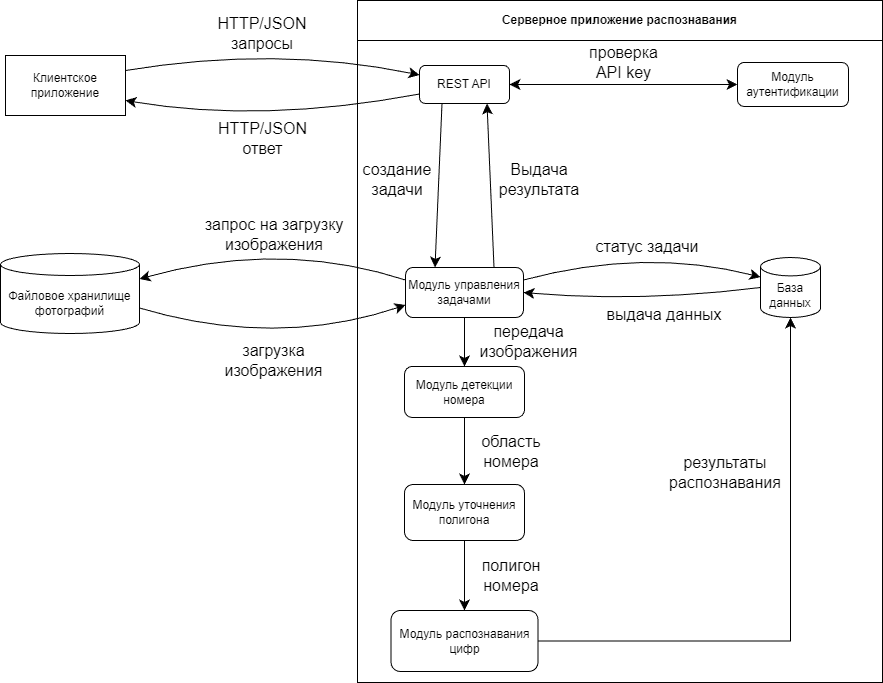

The diagram above was exported from draw.io. Its source (the exported page's mxGraphModel, read from the mxfile embedded in the PNG):
<mxGraphModel dx="2472" dy="1611" grid="0" gridSize="10" guides="1" tooltips="1" connect="1" arrows="1" fold="1" page="0" pageScale="1" pageWidth="827" pageHeight="1169" math="0" shadow="0">
  <root>
    <mxCell id="0" />
    <mxCell id="1" parent="0" />
    <mxCell id="gQPej4nVJKiSJsRC812s-2" parent="1" style="swimlane;whiteSpace=wrap;html=1;startSize=40;" value="Серверное приложение распознавания" vertex="1">
      <mxGeometry height="682" width="525" x="119" y="-33" as="geometry" />
    </mxCell>
    <mxCell id="gQPej4nVJKiSJsRC812s-22" edge="1" parent="gQPej4nVJKiSJsRC812s-2" source="gQPej4nVJKiSJsRC812s-7" style="edgeStyle=none;curved=1;rounded=0;orthogonalLoop=1;jettySize=auto;html=1;exitX=1;exitY=0.5;exitDx=0;exitDy=0;entryX=0;entryY=0.5;entryDx=0;entryDy=0;fontSize=12;startSize=8;endSize=8;startArrow=classic;startFill=1;" target="gQPej4nVJKiSJsRC812s-8">
      <mxGeometry relative="1" as="geometry" />
    </mxCell>
    <mxCell id="qdOc-iXDXFrgi2kFb8gn-6" edge="1" parent="gQPej4nVJKiSJsRC812s-2" source="gQPej4nVJKiSJsRC812s-7" style="edgeStyle=none;curved=1;rounded=0;orthogonalLoop=1;jettySize=auto;html=1;exitX=0.25;exitY=1;exitDx=0;exitDy=0;entryX=0.25;entryY=0;entryDx=0;entryDy=0;fontSize=12;startSize=8;endSize=8;" target="gQPej4nVJKiSJsRC812s-9">
      <mxGeometry relative="1" as="geometry" />
    </mxCell>
    <mxCell id="gQPej4nVJKiSJsRC812s-7" parent="gQPej4nVJKiSJsRC812s-2" style="rounded=1;whiteSpace=wrap;html=1;" value="REST API" vertex="1">
      <mxGeometry height="38" width="90" x="62" y="65" as="geometry" />
    </mxCell>
    <mxCell id="gQPej4nVJKiSJsRC812s-8" parent="gQPej4nVJKiSJsRC812s-2" style="rounded=1;whiteSpace=wrap;html=1;" value="Модуль аутентификации" vertex="1">
      <mxGeometry height="44" width="111" x="380" y="62" as="geometry" />
    </mxCell>
    <mxCell id="qdOc-iXDXFrgi2kFb8gn-1" edge="1" parent="gQPej4nVJKiSJsRC812s-2" source="gQPej4nVJKiSJsRC812s-9" style="edgeStyle=none;curved=1;rounded=0;orthogonalLoop=1;jettySize=auto;html=1;exitX=0.5;exitY=1;exitDx=0;exitDy=0;entryX=0.5;entryY=0;entryDx=0;entryDy=0;fontSize=12;startSize=8;endSize=8;" target="gQPej4nVJKiSJsRC812s-10">
      <mxGeometry relative="1" as="geometry" />
    </mxCell>
    <mxCell id="qdOc-iXDXFrgi2kFb8gn-7" edge="1" parent="gQPej4nVJKiSJsRC812s-2" source="gQPej4nVJKiSJsRC812s-9" style="edgeStyle=none;curved=1;rounded=0;orthogonalLoop=1;jettySize=auto;html=1;exitX=0.75;exitY=0;exitDx=0;exitDy=0;entryX=0.75;entryY=1;entryDx=0;entryDy=0;fontSize=12;startSize=8;endSize=8;" target="gQPej4nVJKiSJsRC812s-7">
      <mxGeometry relative="1" as="geometry" />
    </mxCell>
    <mxCell id="gQPej4nVJKiSJsRC812s-9" parent="gQPej4nVJKiSJsRC812s-2" style="rounded=1;whiteSpace=wrap;html=1;" value="Модуль управления задачами" vertex="1">
      <mxGeometry height="50" width="118" x="48" y="267" as="geometry" />
    </mxCell>
    <mxCell id="gQPej4nVJKiSJsRC812s-32" edge="1" parent="gQPej4nVJKiSJsRC812s-2" source="gQPej4nVJKiSJsRC812s-10" style="edgeStyle=none;curved=1;rounded=0;orthogonalLoop=1;jettySize=auto;html=1;exitX=0.5;exitY=1;exitDx=0;exitDy=0;entryX=0.5;entryY=0;entryDx=0;entryDy=0;fontSize=12;startSize=8;endSize=8;" target="gQPej4nVJKiSJsRC812s-11">
      <mxGeometry relative="1" as="geometry" />
    </mxCell>
    <mxCell id="gQPej4nVJKiSJsRC812s-10" parent="gQPej4nVJKiSJsRC812s-2" style="rounded=1;whiteSpace=wrap;html=1;" value="Модуль детекции номера" vertex="1">
      <mxGeometry height="51" width="120" x="47" y="366" as="geometry" />
    </mxCell>
    <mxCell id="gQPej4nVJKiSJsRC812s-34" edge="1" parent="gQPej4nVJKiSJsRC812s-2" source="gQPej4nVJKiSJsRC812s-11" style="edgeStyle=none;curved=1;rounded=0;orthogonalLoop=1;jettySize=auto;html=1;exitX=0.5;exitY=1;exitDx=0;exitDy=0;entryX=0.5;entryY=0;entryDx=0;entryDy=0;fontSize=12;startSize=8;endSize=8;" target="gQPej4nVJKiSJsRC812s-12">
      <mxGeometry relative="1" as="geometry" />
    </mxCell>
    <mxCell id="gQPej4nVJKiSJsRC812s-11" parent="gQPej4nVJKiSJsRC812s-2" style="rounded=1;whiteSpace=wrap;html=1;" value="Модуль уточнения полигона" vertex="1">
      <mxGeometry height="56" width="120" x="47" y="484" as="geometry" />
    </mxCell>
    <mxCell id="gQPej4nVJKiSJsRC812s-12" parent="gQPej4nVJKiSJsRC812s-2" style="rounded=1;whiteSpace=wrap;html=1;" value="Модуль распознавания цифр" vertex="1">
      <mxGeometry height="61" width="147" x="33.5" y="610" as="geometry" />
    </mxCell>
    <mxCell id="gQPej4nVJKiSJsRC812s-18" parent="gQPej4nVJKiSJsRC812s-2" style="text;html=1;whiteSpace=wrap;strokeColor=none;fillColor=none;align=center;verticalAlign=middle;rounded=0;fontSize=16;" value="проверка API key" vertex="1">
      <mxGeometry height="34" width="81" x="226" y="45" as="geometry" />
    </mxCell>
    <mxCell id="gQPej4nVJKiSJsRC812s-21" parent="gQPej4nVJKiSJsRC812s-2" style="text;html=1;whiteSpace=wrap;strokeColor=none;fillColor=none;align=center;verticalAlign=middle;rounded=0;fontSize=16;" value="создание задачи" vertex="1">
      <mxGeometry height="30" width="74" x="3" y="164" as="geometry" />
    </mxCell>
    <mxCell id="gQPej4nVJKiSJsRC812s-31" parent="gQPej4nVJKiSJsRC812s-2" style="text;html=1;whiteSpace=wrap;strokeColor=none;fillColor=none;align=center;verticalAlign=middle;rounded=0;fontSize=16;" value="передача изображения" vertex="1">
      <mxGeometry height="30" width="109" x="117" y="326" as="geometry" />
    </mxCell>
    <mxCell id="gQPej4nVJKiSJsRC812s-33" parent="gQPej4nVJKiSJsRC812s-2" style="text;html=1;whiteSpace=wrap;strokeColor=none;fillColor=none;align=center;verticalAlign=middle;rounded=0;fontSize=16;" value="область номера" vertex="1">
      <mxGeometry height="30" width="60" x="124" y="436" as="geometry" />
    </mxCell>
    <mxCell id="gQPej4nVJKiSJsRC812s-35" parent="gQPej4nVJKiSJsRC812s-2" style="text;html=1;whiteSpace=wrap;strokeColor=none;fillColor=none;align=center;verticalAlign=middle;rounded=0;fontSize=16;" value="полигон номера" vertex="1">
      <mxGeometry height="30" width="60" x="124" y="560" as="geometry" />
    </mxCell>
    <mxCell id="gQPej4nVJKiSJsRC812s-39" parent="gQPej4nVJKiSJsRC812s-2" style="text;html=1;whiteSpace=wrap;strokeColor=none;fillColor=none;align=center;verticalAlign=middle;rounded=0;fontSize=16;" value="результаты распознавания" vertex="1">
      <mxGeometry height="30" width="122" x="307" y="457" as="geometry" />
    </mxCell>
    <mxCell id="qdOc-iXDXFrgi2kFb8gn-20" edge="1" parent="gQPej4nVJKiSJsRC812s-2" source="gQPej4nVJKiSJsRC812s-6" style="edgeStyle=none;curved=1;rounded=0;orthogonalLoop=1;jettySize=auto;html=1;exitX=0;exitY=0.5;exitDx=0;exitDy=0;exitPerimeter=0;entryX=1;entryY=0.5;entryDx=0;entryDy=0;fontSize=12;startSize=8;endSize=8;" target="gQPej4nVJKiSJsRC812s-9">
      <mxGeometry relative="1" as="geometry">
        <Array as="points">
          <mxPoint x="283" y="302" />
        </Array>
      </mxGeometry>
    </mxCell>
    <mxCell id="gQPej4nVJKiSJsRC812s-6" parent="gQPej4nVJKiSJsRC812s-2" style="shape=cylinder3;whiteSpace=wrap;html=1;boundedLbl=1;backgroundOutline=1;size=9.200042724609375;" value="База данных" vertex="1">
      <mxGeometry height="60" width="60" x="403" y="257" as="geometry" />
    </mxCell>
    <mxCell id="qdOc-iXDXFrgi2kFb8gn-9" edge="1" parent="gQPej4nVJKiSJsRC812s-2" source="gQPej4nVJKiSJsRC812s-12" style="edgeStyle=orthogonalEdgeStyle;rounded=0;orthogonalLoop=1;jettySize=auto;html=1;exitX=1;exitY=0.5;exitDx=0;exitDy=0;entryX=0.5;entryY=1;entryDx=0;entryDy=0;entryPerimeter=0;fontSize=12;startSize=8;endSize=8;" target="gQPej4nVJKiSJsRC812s-6">
      <mxGeometry relative="1" as="geometry" />
    </mxCell>
    <mxCell id="qdOc-iXDXFrgi2kFb8gn-13" parent="gQPej4nVJKiSJsRC812s-2" style="text;html=1;whiteSpace=wrap;strokeColor=none;fillColor=none;align=center;verticalAlign=middle;rounded=0;fontSize=16;" value="Выдача результата" vertex="1">
      <mxGeometry height="30" width="60" x="152" y="164" as="geometry" />
    </mxCell>
    <mxCell id="qdOc-iXDXFrgi2kFb8gn-16" edge="1" parent="gQPej4nVJKiSJsRC812s-2" source="gQPej4nVJKiSJsRC812s-9" style="edgeStyle=none;curved=1;rounded=0;orthogonalLoop=1;jettySize=auto;html=1;exitX=1;exitY=0.25;exitDx=0;exitDy=0;entryX=0;entryY=0;entryDx=0;entryDy=19.600021362304688;entryPerimeter=0;fontSize=12;startSize=8;endSize=8;" target="gQPej4nVJKiSJsRC812s-6">
      <mxGeometry relative="1" as="geometry">
        <Array as="points">
          <mxPoint x="287" y="247" />
        </Array>
      </mxGeometry>
    </mxCell>
    <mxCell id="qdOc-iXDXFrgi2kFb8gn-18" parent="gQPej4nVJKiSJsRC812s-2" style="text;html=1;whiteSpace=wrap;strokeColor=none;fillColor=none;align=center;verticalAlign=middle;rounded=0;fontSize=16;" value="статус задачи" vertex="1">
      <mxGeometry height="30" width="124" x="228" y="231" as="geometry" />
    </mxCell>
    <mxCell id="qdOc-iXDXFrgi2kFb8gn-19" parent="gQPej4nVJKiSJsRC812s-2" style="text;html=1;whiteSpace=wrap;strokeColor=none;fillColor=none;align=center;verticalAlign=middle;rounded=0;fontSize=16;" value="выдача данных" vertex="1">
      <mxGeometry height="30" width="120" x="247" y="299" as="geometry" />
    </mxCell>
    <mxCell id="gQPej4nVJKiSJsRC812s-14" edge="1" parent="1" source="gQPej4nVJKiSJsRC812s-4" style="edgeStyle=none;curved=1;rounded=0;orthogonalLoop=1;jettySize=auto;html=1;exitX=1;exitY=0.25;exitDx=0;exitDy=0;entryX=0;entryY=0.25;entryDx=0;entryDy=0;fontSize=12;startSize=8;endSize=8;" target="gQPej4nVJKiSJsRC812s-7">
      <mxGeometry relative="1" as="geometry">
        <Array as="points">
          <mxPoint x="38" y="12" />
        </Array>
      </mxGeometry>
    </mxCell>
    <mxCell id="gQPej4nVJKiSJsRC812s-4" parent="1" style="rounded=0;whiteSpace=wrap;html=1;" value="Клиентское приложение" vertex="1">
      <mxGeometry height="60" width="120" x="-233" y="22" as="geometry" />
    </mxCell>
    <mxCell id="gQPej4nVJKiSJsRC812s-26" edge="1" parent="1" source="gQPej4nVJKiSJsRC812s-5" style="edgeStyle=none;curved=1;rounded=0;orthogonalLoop=1;jettySize=auto;html=1;exitX=1;exitY=0;exitDx=0;exitDy=54.499969482421875;exitPerimeter=0;entryX=0;entryY=0.75;entryDx=0;entryDy=0;fontSize=12;startSize=8;endSize=8;" target="gQPej4nVJKiSJsRC812s-9">
      <mxGeometry relative="1" as="geometry">
        <Array as="points">
          <mxPoint x="37" y="315" />
        </Array>
      </mxGeometry>
    </mxCell>
    <mxCell id="gQPej4nVJKiSJsRC812s-5" parent="1" style="shape=cylinder3;whiteSpace=wrap;html=1;boundedLbl=1;backgroundOutline=1;size=11.00006103515625;" value="Файловое хранилище фотографий" vertex="1">
      <mxGeometry height="80" width="139" x="-238" y="220" as="geometry" />
    </mxCell>
    <mxCell id="gQPej4nVJKiSJsRC812s-15" edge="1" parent="1" source="gQPej4nVJKiSJsRC812s-7" style="edgeStyle=none;curved=1;rounded=0;orthogonalLoop=1;jettySize=auto;html=1;exitX=0;exitY=0.75;exitDx=0;exitDy=0;entryX=1;entryY=0.75;entryDx=0;entryDy=0;fontSize=12;startSize=8;endSize=8;" target="gQPej4nVJKiSJsRC812s-4">
      <mxGeometry relative="1" as="geometry">
        <Array as="points">
          <mxPoint x="24" y="90" />
        </Array>
      </mxGeometry>
    </mxCell>
    <mxCell id="gQPej4nVJKiSJsRC812s-16" parent="1" style="text;html=1;whiteSpace=wrap;strokeColor=none;fillColor=none;align=center;verticalAlign=middle;rounded=0;fontSize=16;" value="HTTP/JSON запросы" vertex="1">
      <mxGeometry height="38" width="134" x="-43" y="-19" as="geometry" />
    </mxCell>
    <mxCell id="gQPej4nVJKiSJsRC812s-19" parent="1" style="text;html=1;whiteSpace=wrap;strokeColor=none;fillColor=none;align=center;verticalAlign=middle;rounded=0;fontSize=16;" value="HTTP/JSON ответ" vertex="1">
      <mxGeometry height="40" width="93" x="-22.5" y="85" as="geometry" />
    </mxCell>
    <mxCell id="gQPej4nVJKiSJsRC812s-25" edge="1" parent="1" source="gQPej4nVJKiSJsRC812s-9" style="edgeStyle=none;curved=1;rounded=0;orthogonalLoop=1;jettySize=auto;html=1;exitX=0;exitY=0.25;exitDx=0;exitDy=0;entryX=1;entryY=0;entryDx=0;entryDy=25.500030517578125;entryPerimeter=0;fontSize=12;startSize=8;endSize=8;" target="gQPej4nVJKiSJsRC812s-5">
      <mxGeometry relative="1" as="geometry">
        <Array as="points">
          <mxPoint x="42" y="206" />
        </Array>
      </mxGeometry>
    </mxCell>
    <mxCell id="gQPej4nVJKiSJsRC812s-28" parent="1" style="text;html=1;whiteSpace=wrap;strokeColor=none;fillColor=none;align=center;verticalAlign=middle;rounded=0;fontSize=16;" value="запрос на загрузку изображения" vertex="1">
      <mxGeometry height="30" width="157.5" x="-43" y="186" as="geometry" />
    </mxCell>
    <mxCell id="gQPej4nVJKiSJsRC812s-29" parent="1" style="text;html=1;whiteSpace=wrap;strokeColor=none;fillColor=none;align=center;verticalAlign=middle;rounded=0;fontSize=16;" value="загрузка изображения" vertex="1">
      <mxGeometry height="30" width="113" x="-20.75" y="312" as="geometry" />
    </mxCell>
  </root>
</mxGraphModel>